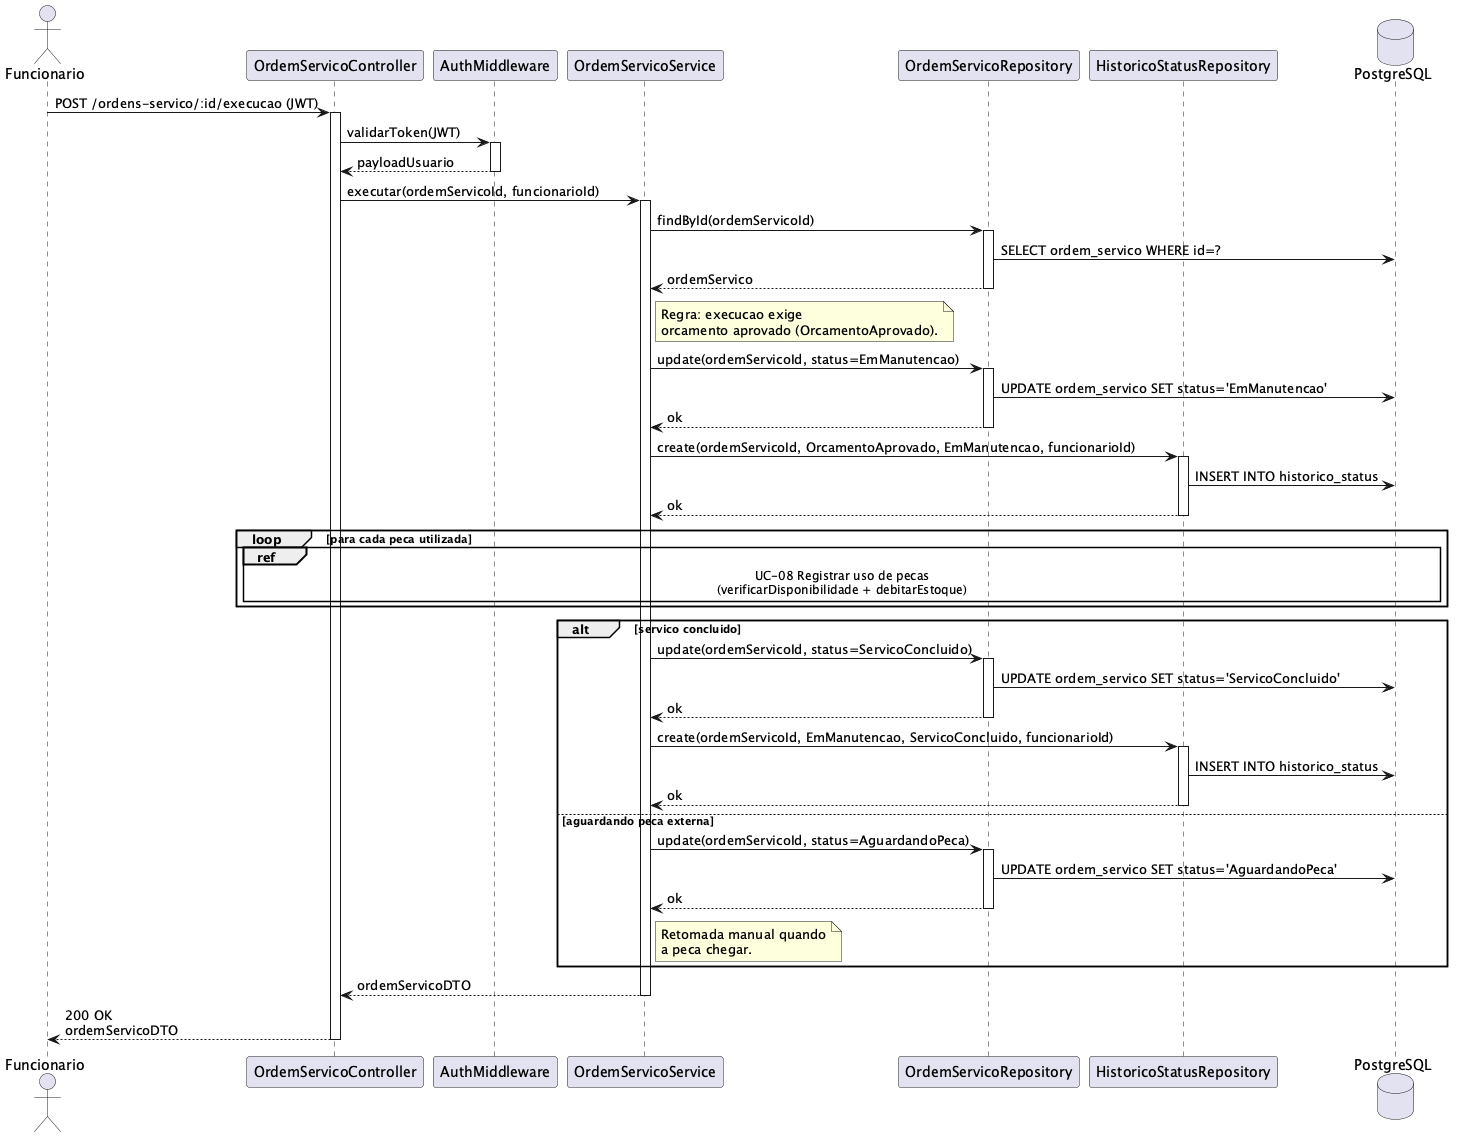

The diagram above was rendered by PlantUML. Its source (embedded in the PNG):
@startuml seq-uc07-executar-servico
actor Funcionario
participant "OrdemServicoController" as Controller
participant "AuthMiddleware" as Auth
participant "OrdemServicoService" as Service
participant "OrdemServicoRepository" as OSRepo
participant "HistoricoStatusRepository" as HistRepo
database "PostgreSQL" as DB

Funcionario -> Controller: POST /ordens-servico/:id/execucao (JWT)
activate Controller

Controller -> Auth: validarToken(JWT)
activate Auth
Auth --> Controller: payloadUsuario
deactivate Auth

Controller -> Service: executar(ordemServicoId, funcionarioId)
activate Service

Service -> OSRepo: findById(ordemServicoId)
activate OSRepo
OSRepo -> DB: SELECT ordem_servico WHERE id=?
OSRepo --> Service: ordemServico
deactivate OSRepo

note right of Service: Regra: execucao exige\norcamento aprovado (OrcamentoAprovado).

Service -> OSRepo: update(ordemServicoId, status=EmManutencao)
activate OSRepo
OSRepo -> DB: UPDATE ordem_servico SET status='EmManutencao'
OSRepo --> Service: ok
deactivate OSRepo
Service -> HistRepo: create(ordemServicoId, OrcamentoAprovado, EmManutencao, funcionarioId)
activate HistRepo
HistRepo -> DB: INSERT INTO historico_status
HistRepo --> Service: ok
deactivate HistRepo

loop para cada peca utilizada
    ref over Controller, DB: UC-08 Registrar uso de pecas\n(verificarDisponibilidade + debitarEstoque)
end

alt servico concluido
    Service -> OSRepo: update(ordemServicoId, status=ServicoConcluido)
    activate OSRepo
    OSRepo -> DB: UPDATE ordem_servico SET status='ServicoConcluido'
    OSRepo --> Service: ok
    deactivate OSRepo
    Service -> HistRepo: create(ordemServicoId, EmManutencao, ServicoConcluido, funcionarioId)
    activate HistRepo
    HistRepo -> DB: INSERT INTO historico_status
    HistRepo --> Service: ok
    deactivate HistRepo
else aguardando peca externa
    Service -> OSRepo: update(ordemServicoId, status=AguardandoPeca)
    activate OSRepo
    OSRepo -> DB: UPDATE ordem_servico SET status='AguardandoPeca'
    OSRepo --> Service: ok
    deactivate OSRepo
    note right of Service: Retomada manual quando\na peca chegar.
end

Service --> Controller: ordemServicoDTO
deactivate Service

Controller --> Funcionario: 200 OK\nordemServicoDTO
deactivate Controller
@enduml